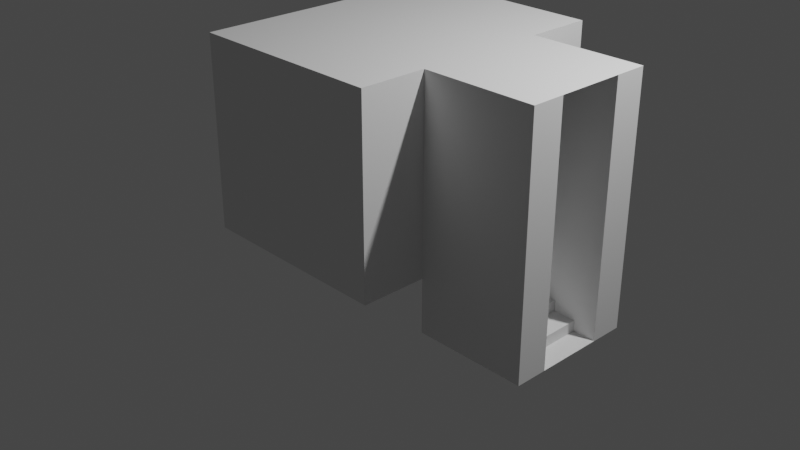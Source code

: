 # Source: Floor3_Grey_Box_Complete_Fixed_Hall_step12_.blend  (saved by Blender 2.81.16; exported with 4.5.12 LTS)
import bpy
from mathutils import Matrix  # noqa: F401  (used for matrix-valued properties, if any)

bpy.ops.wm.read_factory_settings(use_empty=True)
scene = bpy.context.scene
scene.name = 'Scene'

# ---- collections
col_collection = bpy.data.collections.new('Collection'); scene.collection.children.link(col_collection)

# ---- world
world_world = bpy.data.worlds.new('World'); scene.world = world_world
world_world.use_nodes = True; world_world.node_tree.nodes.clear()
_N = world_world.node_tree.nodes; _L = world_world.node_tree.links
n0 = _N.new('ShaderNodeOutputWorld'); n0.name = 'World Output'; n0.location = (300, 300)
n1 = _N.new('ShaderNodeBackground'); n1.name = 'Background'; n1.location = (10, 300)
n1.inputs[0].default_value = (0.05088, 0.05088, 0.05088, 1.0)
_L.new(n1.outputs[0], n0.inputs[0])
n0.is_active_output = True
world_world.color = (0.05088, 0.05088, 0.05088)
world_world.use_sun_shadow = False
world_world.sun_shadow_jitter_overblur = 0.0

# ---- cameras
cam_camera = bpy.data.cameras.new('Camera')
cam_camera.clip_end = 100.0
cam_camera.ortho_scale = 7.314

# ---- lights
light_light = bpy.data.lights.new('Light', 'POINT')
light_light.transmission_factor = 0.0
light_light.energy = 1000.0
light_light.shadow_soft_size = 0.1
light_light.shadow_maximum_resolution = 0.006
light_light.use_absolute_resolution = True

# ---- meshes
me_cube_001 = bpy.data.meshes.new('Cube.001')
me_cube_001.from_pydata([(-0.4742, -0.25, -0.16), (-0.4742, -0.25, 0.16), (-0.4742, 0.25, -0.16), (-0.4742, 0.25, 0.16), (0.2258, -0.25, -0.16), (0.2258, -0.25, 0.16), (0.2258, 0.25, -0.16), (0.2258, 0.25, 0.16), (-0.4742, -0.25, 0.08), (-0.4742, 0.25, 0.08), (0.2258, 0.25, 0.08), (0.2258, -0.25, 0.08), (-0.1448, 0.25, -0.16), (-0.1448, 0.25, 0.16), (-0.1448, -0.25, -0.16), (-0.1448, -0.25, 0.16), (-0.1448, -0.25, 0.08), (-0.1448, 0.25, 0.08), (-0.115, 0.25, 0.16), (-0.115, -0.25, -0.16), (-0.115, 0.25, 0.08), (-0.115, 0.25, -0.16), (-0.115, -0.25, 0.16), (-0.115, -0.25, 0.08), (-0.4742, -0.144, -0.16), (-0.4742, -0.144, 0.16), (0.2258, -0.144, -0.16), (0.2258, -0.144, 0.16), (0.2258, -0.144, 0.08), (-0.4742, -0.144, 0.08), (-0.1448, -0.144, 0.16), (-0.1448, -0.144, -0.16), (-0.115, -0.144, 0.16), (-0.115, -0.144, -0.16), (-0.4742, 0.25, -0.01164), (0.2258, 0.25, -0.01164), (0.2258, -0.25, -0.01164), (-0.4742, -0.25, -0.01164), (-0.1448, 0.25, -0.01164), (-0.1299, -0.25, -0.01164), (-0.115, 0.25, -0.01164), (-0.4742, -0.144, -0.01164), (0.2258, -0.144, -0.01164), (-0.1389, -0.25, 0.03418), (-0.1209, -0.25, 0.03418), (-0.1448, -0.25, 0.01127), (-0.115, -0.25, 0.01127), (-0.1448, -0.25, 0.05709), (-0.115, -0.25, 0.05709), (-0.1418, -0.25, 0.04564), (-0.118, -0.25, 0.04564), (-0.1395, -0.25, 0.02273), (-0.1203, -0.25, 0.02273), (-0.115, -0.25, 0.16), (-0.1448, -0.25, 0.16), (-0.1448, -0.25, 0.08), (-0.1448, -0.144, 0.16), (-0.115, -0.25, 0.08), (-0.115, -0.144, 0.16), (-0.115, -0.25, 0.01127), (-0.1299, -0.25, -0.01164), (-0.1418, -0.25, 0.04564), (-0.1389, -0.25, 0.03418), (-0.118, -0.25, 0.04564), (-0.1209, -0.25, 0.03418), (-0.1395, -0.25, 0.02273), (-0.1448, -0.25, 0.01127), (-0.1203, -0.25, 0.02273), (-0.1448, -0.25, 0.05709), (-0.115, -0.25, 0.05709), (-0.1448, -0.2519, 0.1615), (-0.115, -0.2519, 0.1615), (-0.115, -0.144, 0.1615), (-0.1448, -0.144, 0.1615), (-0.1448, -0.25, 0.1615), (-0.115, -0.25, 0.1615), (-0.115, -0.2519, 0.16), (-0.1448, -0.2519, 0.16), (-0.1373, -0.2519, 0.08), (-0.1448, -0.2519, 0.08), (-0.115, -0.2519, 0.08), (-0.115, -0.2519, 0.01127), (-0.1299, -0.2519, -0.01164), (-0.1225, -0.2519, 0.08), (-0.1299, -0.2519, 0.08), (-0.1418, -0.2519, 0.04564), (-0.1389, -0.2519, 0.03418), (-0.118, -0.2519, 0.04564), (-0.1209, -0.2519, 0.03418), (-0.1366, -0.2519, 0.03418), (-0.1395, -0.2519, 0.02273), (-0.1448, -0.2519, 0.01127), (-0.1203, -0.2519, 0.02273), (-0.1448, -0.2519, 0.05709), (-0.115, -0.2519, 0.05709), (-0.1232, -0.2519, 0.03418), (-0.1254, -0.2519, 0.03418), (-0.1299, -0.2519, 0.05709), (-0.1225, -0.2519, 0.05709), (-0.1188, -0.2519, 0.05709), (-0.1239, -0.2519, 0.04564), (-0.1225, -0.2519, 0.01127), (-0.1299, -0.2519, 0.01127), (-0.1188, -0.2519, 0.01127), (-0.1239, -0.2519, 0.02273), (-0.1411, -0.2519, 0.01127), (-0.1373, -0.2519, 0.01127), (-0.1359, -0.2519, 0.02273), (-0.1411, -0.2519, 0.05709), (-0.1373, -0.2519, 0.05709), (-0.1359, -0.2519, 0.04564), (-0.1344, -0.2519, 0.03418), (-0.1388, -0.2519, 0.04564), (-0.1227, -0.2519, 0.02273), (-0.121, -0.2519, 0.04564), (-0.1371, -0.2519, 0.02273), (-0.1448, -0.2519, 0.09292), (-0.115, -0.2519, 0.09268), (-0.1373, -0.2528, 0.08), (-0.1448, -0.2528, 0.08), (-0.1448, -0.2528, 0.09292), (-0.115, -0.2528, 0.09268), (-0.115, -0.2528, 0.08), (-0.1225, -0.2528, 0.08), (-0.1299, -0.2528, 0.08)], [], [(29, 25, 3, 9), (20, 18, 7, 10), (28, 27, 5, 11), (16, 15, 1, 8), (33, 26, 4, 19), (12, 38, 40, 21), (42, 28, 11, 36), (40, 20, 10, 35), (41, 29, 9, 34), (34, 9, 17, 38), (24, 31, 14, 0), (9, 3, 13, 17), (11, 5, 22, 23), (32, 22, 5, 27, 7, 18, 13, 3, 25, 1, 15, 30), (38, 17, 20, 40), (31, 33, 19, 14), (17, 13, 18, 20), (12, 21, 33, 31), (2, 12, 31, 24), (0, 37, 41, 24), (37, 8, 29, 41), (35, 10, 28, 42), (21, 6, 26, 33), (10, 7, 27, 28), (8, 1, 25, 29), (6, 35, 42, 26), (2, 34, 38, 12), (24, 41, 34, 2), (21, 40, 35, 6), (26, 42, 36, 4), (39, 45, 51, 43, 49, 47, 16, 8, 37, 0, 14, 19, 4, 36, 11, 23, 48, 50, 44, 52, 46), (32, 30, 56, 58), (44, 50, 63, 64), (48, 23, 57, 69), (49, 43, 62, 61), (22, 32, 58, 53), (16, 47, 68, 55), (52, 44, 64, 67), (23, 22, 53, 57), (15, 16, 55, 54), (43, 51, 65, 62), (46, 52, 67, 59), (51, 45, 66, 65), (30, 15, 54, 56), (50, 48, 69, 63), (45, 39, 60, 66), (39, 46, 59, 60), (47, 49, 61, 68), (74, 70, 71, 75, 72, 73), (53, 58, 72, 75), (56, 54, 74, 73), (58, 56, 73, 72), (53, 75, 71, 76, 117, 80, 57), (60, 59, 81, 82), (59, 67, 92, 81), (65, 66, 91, 90), (63, 69, 94, 87), (66, 60, 82, 91), (68, 61, 85, 93), (77, 70, 74, 54, 55, 79, 116), (76, 71, 70, 77, 116, 117), (64, 63, 87, 88), (69, 57, 80, 94), (61, 62, 86, 85), (55, 68, 93, 79), (67, 64, 88, 92), (62, 65, 90, 86), (109, 78, 79, 93, 108), (115, 89, 86, 90), (98, 83, 84, 97), (114, 99, 98, 100), (94, 80, 83, 98, 99), (113, 95, 96, 104), (101, 104, 96, 100, 98, 97, 109, 110, 111, 107, 106, 102), (112, 108, 93, 85), (97, 84, 78, 109), (89, 112, 85, 86), (111, 110, 112, 89), (110, 109, 108, 112), (103, 113, 104, 101), (81, 92, 113, 103), (92, 88, 95, 113), (95, 114, 100, 96), (88, 87, 114, 95), (87, 94, 99, 114), (105, 115, 90, 91), (106, 107, 115, 105), (107, 111, 89, 115), (101, 102, 106, 105, 91, 82, 81, 103), (116, 79, 119, 120), (121, 120, 119, 118, 124, 123, 122), (117, 116, 120, 121), (78, 84, 124, 118), (84, 83, 123, 124), (80, 117, 121, 122), (83, 80, 122, 123), (79, 78, 118, 119)])
_uv = me_cube_001.uv_layers.new(name='UVMap')
_uv.uv.foreach_set('vector', [0.5, 0.05301, 0.625, 0.05301, 0.625, 0.25, 0.5, 0.25, 0.5, 0.3783, 0.625, 0.3783, 0.625, 0.5, 0.5, 0.5, 0.5, 0.697, 0.625, 0.697, 0.625, 0.75, 0.5, 0.75, 0.5, 0.8823, 0.625, 0.8823, 0.625, 1.0, 0.5, 1.0, 0.2533, 0.697, 0.375, 0.697, 0.375, 0.75, 0.2533, 0.75, 0.375, 0.3677, 0.4523, 0.3677, 0.4523, 0.3783, 0.375, 0.3783, 0.4523, 0.697, 0.5, 0.697, 0.5, 0.75, 0.4523, 0.75, 0.4523, 0.3783, 0.5, 0.3783, 0.5, 0.5, 0.4523, 0.5, 0.4523, 0.05301, 0.5, 0.05301, 0.5, 0.25, 0.4523, 0.25, 0.4523, 0.25, 0.5, 0.25, 0.5, 0.3677, 0.4523, 0.3677, 0.125, 0.697, 0.2427, 0.697, 0.2427, 0.75, 0.125, 0.75, 0.5, 0.25, 0.625, 0.25, 0.625, 0.3677, 0.5, 0.3677, 0.5, 0.75, 0.625, 0.75, 0.625, 0.8717, 0.5, 0.8717, 0.7467, 0.697, 0.7467, 0.75, 0.625, 0.75, 0.625, 0.697, 0.625, 0.5, 0.7467, 0.5, 0.7573, 0.5, 0.875, 0.5, 0.875, 0.697, 0.875, 0.75, 0.7573, 0.75, 0.7573, 0.697, 0.4523, 0.3677, 0.5, 0.3677, 0.5, 0.3783, 0.4523, 0.3783, 0.2427, 0.697, 0.2533, 0.697, 0.2533, 0.75, 0.2427, 0.75, 0.5, 0.3677, 0.625, 0.3677, 0.625, 0.3783, 0.5, 0.3783, 0.2427, 0.5, 0.2533, 0.5, 0.2533, 0.697, 0.2427, 0.697, 0.125, 0.5, 0.2427, 0.5, 0.2427, 0.697, 0.125, 0.697, 0.375, 0.0, 0.4523, 0.0, 0.4523, 0.05301, 0.375, 0.05301, 0.4523, 0.0, 0.5, 0.0, 0.5, 0.05301, 0.4523, 0.05301, 0.4523, 0.5, 0.5, 0.5, 0.5, 0.697, 0.4523, 0.697, 0.2533, 0.5, 0.375, 0.5, 0.375, 0.697, 0.2533, 0.697, 0.5, 0.5, 0.625, 0.5, 0.625, 0.697, 0.5, 0.697, 0.5, 0.0, 0.625, 0.0, 0.625, 0.05301, 0.5, 0.05301, 0.375, 0.5, 0.4523, 0.5, 0.4523, 0.697, 0.375, 0.697, 0.375, 0.25, 0.4523, 0.25, 0.4523, 0.3677, 0.375, 0.3677, 0.375, 0.05301, 0.4523, 0.05301, 0.4523, 0.25, 0.375, 0.25, 0.375, 0.3783, 0.4523, 0.3783, 0.4523, 0.5, 0.375, 0.5, 0.375, 0.697, 0.4523, 0.697, 0.4523, 0.75, 0.375, 0.75, 0.4523, 0.8823, 0.4642, 0.8823, 0.4702, 0.8823, 0.4761, 0.8823, 0.4821, 0.8823, 0.4881, 0.8823, 0.5, 0.8823, 0.5, 1.0, 0.4523, 1.0, 0.375, 1.0, 0.375, 0.8823, 0.375, 0.8717, 0.375, 0.75, 0.4523, 0.75, 0.5, 0.75, 0.5, 0.8717, 0.4881, 0.8717, 0.4821, 0.8717, 0.4761, 0.8717, 0.4702, 0.8717, 0.4642, 0.8717, 0.7467, 0.697, 0.7573, 0.697, 0.7573, 0.697, 0.7467, 0.697, 0.4761, 0.8717, 0.4821, 0.8717, 0.4821, 0.8717, 0.4761, 0.8717, 0.4881, 0.8717, 0.5, 0.8717, 0.5, 0.8717, 0.4881, 0.8717, 0.4821, 0.8823, 0.4761, 0.8823, 0.4761, 0.8823, 0.4821, 0.8823, 0.7467, 0.75, 0.7467, 0.697, 0.7467, 0.697, 0.7467, 0.75, 0.5, 0.8823, 0.4881, 0.8823, 0.4881, 0.8823, 0.5, 0.8823, 0.4702, 0.8717, 0.4761, 0.8717, 0.4761, 0.8717, 0.4702, 0.8717, 0.5, 0.8717, 0.625, 0.8717, 0.625, 0.8717, 0.5, 0.8717, 0.625, 0.8823, 0.5, 0.8823, 0.5, 0.8823, 0.625, 0.8823, 0.4761, 0.8823, 0.4702, 0.8823, 0.4702, 0.8823, 0.4761, 0.8823, 0.4642, 0.8717, 0.4702, 0.8717, 0.4702, 0.8717, 0.4642, 0.8717, 0.4702, 0.8823, 0.4642, 0.8823, 0.4642, 0.8823, 0.4702, 0.8823, 0.7573, 0.697, 0.7573, 0.75, 0.7573, 0.75, 0.7573, 0.697, 0.4821, 0.8717, 0.4881, 0.8717, 0.4881, 0.8717, 0.4821, 0.8717, 0.4642, 0.8823, 0.4523, 0.8823, 0.4523, 0.8823, 0.4642, 0.8823, 0.4523, 0.8823, 0.4642, 0.8717, 0.4642, 0.8717, 0.4523, 0.8823, 0.4881, 0.8823, 0.4821, 0.8823, 0.4821, 0.8823, 0.4881, 0.8823, 0.7573, 0.75, 0.7573, 0.75, 0.7467, 0.75, 0.7467, 0.75, 0.7467, 0.697, 0.7573, 0.697, 0.7467, 0.75, 0.7467, 0.697, 0.7467, 0.697, 0.7467, 0.75, 0.7573, 0.697, 0.7573, 0.75, 0.7573, 0.75, 0.7573, 0.697, 0.7467, 0.697, 0.7573, 0.697, 0.7573, 0.697, 0.7467, 0.697, 0.625, 0.8717, 0.625, 0.8717, 0.625, 0.8717, 0.625, 0.8717, 0.5031, 0.8717, 0.5, 0.8717, 0.5, 0.8717, 0.4523, 0.8823, 0.4642, 0.8717, 0.4642, 0.8717, 0.4523, 0.8823, 0.4642, 0.8717, 0.4702, 0.8717, 0.4702, 0.8717, 0.4642, 0.8717, 0.4702, 0.8823, 0.4642, 0.8823, 0.4642, 0.8823, 0.4702, 0.8823, 0.4821, 0.8717, 0.4881, 0.8717, 0.4881, 0.8717, 0.4821, 0.8717, 0.4642, 0.8823, 0.4523, 0.8823, 0.4523, 0.8823, 0.4642, 0.8823, 0.4881, 0.8823, 0.4821, 0.8823, 0.4821, 0.8823, 0.4881, 0.8823, 0.625, 0.8823, 0.625, 0.8823, 0.625, 0.8823, 0.625, 0.8823, 0.5, 0.8823, 0.5, 0.8823, 0.5035, 0.8823, 0.625, 0.8717, 0.625, 0.8717, 0.625, 0.8823, 0.625, 0.8823, 0.5035, 0.8823, 0.5031, 0.8717, 0.4761, 0.8717, 0.4821, 0.8717, 0.4821, 0.8717, 0.4761, 0.8717, 0.4881, 0.8717, 0.5, 0.8717, 0.5, 0.8717, 0.4881, 0.8717, 0.4821, 0.8823, 0.4761, 0.8823, 0.4761, 0.8823, 0.4821, 0.8823, 0.5, 0.8823, 0.4881, 0.8823, 0.4881, 0.8823, 0.5, 0.8823, 0.4702, 0.8717, 0.4761, 0.8717, 0.4761, 0.8717, 0.4702, 0.8717, 0.4761, 0.8823, 0.4702, 0.8823, 0.4702, 0.8823, 0.4761, 0.8823, 0.4881, 0.8797, 0.5, 0.8797, 0.5, 0.8823, 0.4881, 0.8823, 0.4881, 0.881, 0.4702, 0.881, 0.4761, 0.881, 0.4761, 0.8823, 0.4702, 0.8823, 0.4881, 0.8744, 0.5, 0.8744, 0.5, 0.877, 0.4881, 0.877, 0.4821, 0.8731, 0.4881, 0.8731, 0.4881, 0.8744, 0.4821, 0.8744, 0.4881, 0.8717, 0.5, 0.8717, 0.5, 0.8744, 0.4881, 0.8744, 0.4881, 0.8731, 0.4702, 0.8731, 0.4761, 0.8731, 0.4761, 0.8744, 0.4702, 0.8744, 0.4642, 0.8744, 0.4702, 0.8744, 0.4761, 0.8744, 0.4821, 0.8744, 0.4881, 0.8744, 0.4881, 0.877, 0.4881, 0.8797, 0.4821, 0.8797, 0.4761, 0.8797, 0.4702, 0.8797, 0.4642, 0.8797, 0.4642, 0.877, 0.4821, 0.881, 0.4881, 0.881, 0.4881, 0.8823, 0.4821, 0.8823, 0.4881, 0.877, 0.5, 0.877, 0.5, 0.8797, 0.4881, 0.8797, 0.4761, 0.881, 0.4821, 0.881, 0.4821, 0.8823, 0.4761, 0.8823, 0.4761, 0.8797, 0.4821, 0.8797, 0.4821, 0.881, 0.4761, 0.881, 0.4821, 0.8797, 0.4881, 0.8797, 0.4881, 0.881, 0.4821, 0.881, 0.4642, 0.8731, 0.4702, 0.8731, 0.4702, 0.8744, 0.4642, 0.8744, 0.4642, 0.8717, 0.4702, 0.8717, 0.4702, 0.8731, 0.4642, 0.8731, 0.4702, 0.8717, 0.4761, 0.8717, 0.4761, 0.8731, 0.4702, 0.8731, 0.4761, 0.8731, 0.4821, 0.8731, 0.4821, 0.8744, 0.4761, 0.8744, 0.4761, 0.8717, 0.4821, 0.8717, 0.4821, 0.8731, 0.4761, 0.8731, 0.4821, 0.8717, 0.4881, 0.8717, 0.4881, 0.8731, 0.4821, 0.8731, 0.4642, 0.881, 0.4702, 0.881, 0.4702, 0.8823, 0.4642, 0.8823, 0.4642, 0.8797, 0.4702, 0.8797, 0.4702, 0.881, 0.4642, 0.881, 0.4702, 0.8797, 0.4761, 0.8797, 0.4761, 0.881, 0.4702, 0.881, 0.4642, 0.8744, 0.4642, 0.877, 0.4642, 0.8797, 0.4642, 0.881, 0.4642, 0.8823, 0.4523, 0.8717, 0.4642, 0.8717, 0.4642, 0.8731, 0.5035, 0.8823, 0.5, 0.8823, 0.5, 0.8823, 0.5035, 0.8823, 0.5031, 0.8717, 0.5035, 0.8823, 0.5, 0.8823, 0.5, 0.8797, 0.5, 0.877, 0.5, 0.8744, 0.5, 0.8717, 0.5031, 0.8717, 0.5035, 0.8823, 0.5035, 0.8823, 0.5031, 0.8717, 0.5, 0.8797, 0.5, 0.877, 0.5, 0.877, 0.5, 0.8797, 0.5, 0.877, 0.5, 0.8744, 0.5, 0.8744, 0.5, 0.877, 0.5, 0.8717, 0.5031, 0.8717, 0.5031, 0.8717, 0.5, 0.8717, 0.5, 0.8744, 0.5, 0.8717, 0.5, 0.8717, 0.5, 0.8744, 0.5, 0.8823, 0.5, 0.8797, 0.5, 0.8797, 0.5, 0.8823])
me_cube_001.use_remesh_fix_poles = True
me_cube_001.use_remesh_preserve_attributes = False
me_cube_001.use_mirror_vertex_groups = False
me_cube_001.update()
me_cube_002 = bpy.data.meshes.new('Cube.002')
me_cube_002.from_pydata([(-0.4742, -0.25, -0.16), (-0.4742, -0.25, 0.16), (-0.4742, 0.25, -0.16), (-0.4742, 0.25, 0.16), (0.2258, -0.25, -0.16), (0.2258, -0.25, 0.16), (0.2258, 0.25, -0.16), (0.2258, 0.25, 0.16)], [], [(0, 1, 3, 2), (2, 3, 7, 6), (6, 7, 5, 4), (4, 5, 1, 0), (2, 6, 4, 0), (7, 3, 1, 5)])
_uv = me_cube_002.uv_layers.new(name='UVMap')
_uv.uv.foreach_set('vector', [0.375, 0.0, 0.625, 0.0, 0.625, 0.25, 0.375, 0.25, 0.375, 0.25, 0.625, 0.25, 0.625, 0.5, 0.375, 0.5, 0.375, 0.5, 0.625, 0.5, 0.625, 0.75, 0.375, 0.75, 0.375, 0.75, 0.625, 0.75, 0.625, 1.0, 0.375, 1.0, 0.125, 0.5, 0.375, 0.5, 0.375, 0.75, 0.125, 0.75, 0.625, 0.5, 0.875, 0.5, 0.875, 0.75, 0.625, 0.75])
me_cube_002.use_remesh_fix_poles = True
me_cube_002.use_remesh_preserve_attributes = False
me_cube_002.use_mirror_vertex_groups = False
me_cube_002.update()
me_plane_001 = bpy.data.meshes.new('Plane.001')
me_plane_001.from_pydata([(4.371e-08, -1.4, 1.0), (-4.371e-08, -1.4, -1.0), (4.371e-08, 1.4, 1.0), (-4.371e-08, 1.4, -1.0), (4.371e-08, 0.0, 1.0), (0.0, -1.4, 0.0), (-4.371e-08, 0.0, -1.0), (0.0, 1.4, 0.0), (4.371e-08, -0.28, 1.0), (-2.186e-08, -1.4, -0.5), (-4.371e-08, 0.28, -1.0), (2.186e-08, 1.4, 0.5), (4.371e-08, 0.28, 1.0), (2.186e-08, -1.4, 0.5), (-4.371e-08, -0.28, -1.0), (-2.186e-08, 1.4, -0.5), (0.0, 0.28, 0.0), (0.0, -0.28, 0.0), (2.186e-08, 0.0, 0.5), (-2.186e-08, 0.0, -0.5), (-2.186e-08, -0.28, -0.5), (2.186e-08, -0.28, 0.5), (2.186e-08, 0.28, 0.5), (-2.186e-08, 0.28, -0.5), (0.08, -0.28, -4.49e-09), (0.08, 0.0, -4.49e-09), (0.08, 0.0, -0.5), (0.08, 0.28, -4.49e-09), (0.08, 0.0, 0.5), (0.08, -0.28, -0.5), (0.08, -0.28, 0.5), (0.08, 0.28, 0.5), (0.08, 0.28, -0.5)], [], [(22, 18, 28, 31), (5, 9, 20, 17, 21, 13), (19, 23, 32, 26), (20, 19, 26, 29), (18, 21, 30, 28), (30, 24, 25, 28), (21, 18, 22, 11, 2, 12, 4, 8, 0, 13), (17, 20, 29, 24), (16, 22, 31, 27), (24, 29, 26, 25), (22, 16, 23, 15, 7, 11), (25, 26, 32, 27), (23, 16, 27, 32), (28, 25, 27, 31), (21, 17, 24, 30), (10, 3, 15, 23, 19, 20, 9, 1, 14, 6)])
_uv = me_plane_001.uv_layers.new(name='UVMap')
_uv.uv.foreach_set('vector', [0.25, 0.75, 0.25, 0.5, 0.25, 0.5, 0.25, 0.75, 0.5, 0.0, 0.75, 0.0, 0.75, 0.25, 0.5, 0.25, 0.25, 0.25, 0.25, 0.0, 0.75, 0.5, 0.75, 0.75, 0.75, 0.75, 0.75, 0.5, 0.75, 0.25, 0.75, 0.5, 0.75, 0.5, 0.75, 0.25, 0.25, 0.5, 0.25, 0.25, 0.25, 0.25, 0.25, 0.5, 0.25, 0.25, 0.5, 0.25, 0.5, 0.5, 0.25, 0.5, 0.25, 0.25, 0.25, 0.5, 0.25, 0.75, 0.25, 1.0, 0.0, 1.0, 0.0, 0.75, 0.0, 0.5, 0.0, 0.25, 0.0, 0.0, 0.25, 0.0, 0.5, 0.25, 0.75, 0.25, 0.75, 0.25, 0.5, 0.25, 0.5, 0.75, 0.25, 0.75, 0.25, 0.75, 0.5, 0.75, 0.5, 0.25, 0.75, 0.25, 0.75, 0.5, 0.5, 0.5, 0.25, 0.75, 0.5, 0.75, 0.75, 0.75, 0.75, 1.0, 0.5, 1.0, 0.25, 1.0, 0.5, 0.5, 0.75, 0.5, 0.75, 0.75, 0.5, 0.75, 0.75, 0.75, 0.5, 0.75, 0.5, 0.75, 0.75, 0.75, 0.25, 0.5, 0.5, 0.5, 0.5, 0.75, 0.25, 0.75, 0.25, 0.25, 0.5, 0.25, 0.5, 0.25, 0.25, 0.25, 1.0, 0.75, 1.0, 1.0, 0.75, 1.0, 0.75, 0.75, 0.75, 0.5, 0.75, 0.25, 0.75, 0.0, 1.0, 0.0, 1.0, 0.25, 1.0, 0.5])
me_plane_001.use_remesh_fix_poles = True
me_plane_001.use_remesh_preserve_attributes = False
me_plane_001.use_mirror_vertex_groups = False
me_plane_001.update()
me_plane_002 = bpy.data.meshes.new('Plane.002')
me_plane_002.from_pydata([(4.371e-08, -1.4, 1.0), (-4.371e-08, -1.4, -1.0), (4.371e-08, 1.4, 1.0), (-4.371e-08, 1.4, -1.0), (4.371e-08, 0.0, 1.0), (0.0, -1.4, 0.0), (0.0, 1.4, 0.0), (4.371e-08, -0.35, 1.0), (-2.186e-08, -1.4, -0.5), (-4.371e-08, 0.35, -1.0), (2.186e-08, 1.4, 0.5), (4.371e-08, 0.35, 1.0), (2.186e-08, -1.4, 0.5), (-4.371e-08, -0.35, -1.0), (-2.186e-08, 1.4, -0.5), (0.0, 0.35, 0.0), (0.0, -0.35, 0.0), (2.186e-08, 0.0, 0.5817), (-2.186e-08, -0.35, -0.5), (2.186e-08, -0.35, 0.473), (2.186e-08, 0.35, 0.473), (-2.186e-08, 0.35, -0.5), (-1.093e-08, -0.35, -0.25), (-3.278e-08, -0.35, -0.75), (2.186e-08, -0.175, 0.5537), (1.093e-08, -0.35, 0.25), (2.186e-08, 0.175, 0.5537), (1.093e-08, 0.35, 0.25), (-1.093e-08, 0.35, -0.25), (-3.278e-08, 0.35, -0.75)], [], [(21, 29, 9, 3, 14), (20, 27, 15, 6, 10), (5, 8, 18, 22, 16), (8, 1, 13, 23, 18), (7, 19, 24, 17, 4), (0, 12, 19, 7), (12, 5, 16, 25, 19), (11, 20, 10, 2), (4, 17, 26, 20, 11), (15, 28, 21, 14, 6)])
_uv = me_plane_002.uv_layers.new(name='UVMap')
_uv.uv.foreach_set('vector', [0.75, 0.75, 0.875, 0.75, 1.0, 0.75, 1.0, 1.0, 0.75, 1.0, 0.25, 0.75, 0.375, 0.75, 0.5, 0.75, 0.5, 1.0, 0.25, 1.0, 0.5, 0.0, 0.75, 0.0, 0.75, 0.25, 0.625, 0.25, 0.5, 0.25, 0.75, 0.0, 1.0, 0.0, 1.0, 0.25, 0.875, 0.25, 0.75, 0.25, 0.0, 0.25, 0.25, 0.25, 0.25, 0.375, 0.25, 0.5, 0.0, 0.5, 0.0, 0.0, 0.25, 0.0, 0.25, 0.25, 0.0, 0.25, 0.25, 0.0, 0.5, 0.0, 0.5, 0.25, 0.375, 0.25, 0.25, 0.25, 0.0, 0.75, 0.25, 0.75, 0.25, 1.0, 0.0, 1.0, 0.0, 0.5, 0.25, 0.5, 0.25, 0.625, 0.25, 0.75, 0.0, 0.75, 0.5, 0.75, 0.625, 0.75, 0.75, 0.75, 0.75, 1.0, 0.5, 1.0])
me_plane_002.use_remesh_fix_poles = True
me_plane_002.use_remesh_preserve_attributes = False
me_plane_002.use_mirror_vertex_groups = False
me_plane_002.update()
me_cube = bpy.data.meshes.new('Cube')
me_cube.from_pydata([(0.6, 0.356, 0.23), (0.6, -0.3538, 0.23), (0.36, 0.356, 0.115), (0.6, 0.356, 0.115), (0.6, -0.3538, 0.115), (0.36, -0.3538, 0.115), (0.12, 0.356, 0.0), (0.36, 0.356, 0.0), (0.12, -0.3538, 0.0), (0.36, -0.3538, 0.0), (-0.12, 0.356, -0.115), (0.12, 0.356, -0.115), (-0.12, -0.3538, -0.115), (0.12, -0.3538, -0.115), (-0.36, 0.356, -0.23), (-0.12, 0.356, -0.23), (-0.36, -0.3538, -0.23), (-0.12, -0.3538, -0.23), (-0.6, -0.3538, -0.345), (-0.6, 0.356, -0.345), (-0.36, 0.356, -0.345), (-0.36, -0.3538, -0.345)], [], [(1, 0, 3, 4), (3, 2, 5, 4), (7, 6, 8, 9), (11, 10, 12, 13), (15, 14, 16, 17), (20, 19, 18, 21), (5, 2, 7, 9), (8, 6, 11, 13), (12, 10, 15, 17), (16, 14, 20, 21)])
_uv = me_cube.uv_layers.new(name='UVMap')
_uv.uv.foreach_set('vector', [0.0, 0.0, 0.0, 0.0, 0.0, 0.0, 0.0, 0.0, 0.625, 0.5614, 0.6747, 0.5614, 0.6747, 0.6882, 0.625, 0.6882, 0.6747, 0.5614, 0.7243, 0.5614, 0.7243, 0.6882, 0.6747, 0.6882, 0.7243, 0.5614, 0.7996, 0.5614, 0.7996, 0.6882, 0.7243, 0.6882, 0.7996, 0.5614, 0.8373, 0.5614, 0.8373, 0.6882, 0.7996, 0.6882, 0.8373, 0.5614, 0.875, 0.5614, 0.875, 0.6882, 0.8373, 0.6882, 0.6747, 0.6882, 0.6747, 0.5614, 0.6747, 0.5614, 0.6747, 0.6882, 0.7243, 0.6882, 0.7243, 0.5614, 0.7243, 0.5614, 0.7243, 0.6882, 0.7996, 0.6882, 0.7996, 0.5614, 0.7996, 0.5614, 0.7996, 0.6882, 0.8373, 0.6882, 0.8373, 0.5614, 0.8373, 0.5614, 0.8373, 0.6882])
me_cube.use_remesh_fix_poles = True
me_cube.use_remesh_preserve_attributes = False
me_cube.use_mirror_vertex_groups = False
me_cube.update()
me_plane_003 = bpy.data.meshes.new('Plane.003')
me_plane_003.from_pydata([(-1.05, 4.59e-08, 1.0), (-1.05, 4.59e-08, -1.0), (1.05, -4.59e-08, 1.0), (1.05, -4.59e-08, -1.0)], [], [(0, 1, 3, 2)])
_uv = me_plane_003.uv_layers.new(name='UVMap')
_uv.uv.foreach_set('vector', [0.0, 0.0, 1.0, 0.0, 1.0, 1.0, 0.0, 1.0])
me_plane_003.use_remesh_fix_poles = True
me_plane_003.use_remesh_preserve_attributes = False
me_plane_003.use_mirror_vertex_groups = False
me_plane_003.update()
me_plane_004 = bpy.data.meshes.new('Plane.004')
me_plane_004.from_pydata([(-1.05, 4.59e-08, 1.0), (-1.05, 4.59e-08, -1.0), (1.05, -4.59e-08, 1.0), (1.05, -4.59e-08, -1.0)], [], [(0, 1, 3, 2)])
_uv = me_plane_004.uv_layers.new(name='UVMap')
_uv.uv.foreach_set('vector', [0.0, 0.0, 1.0, 0.0, 1.0, 1.0, 0.0, 1.0])
me_plane_004.use_remesh_fix_poles = True
me_plane_004.use_remesh_preserve_attributes = False
me_plane_004.use_mirror_vertex_groups = False
me_plane_004.update()
me_plane_005 = bpy.data.meshes.new('Plane.005')
me_plane_005.from_pydata([(-1.0, -1.0, 0.0), (1.0, -1.0, 0.0), (-1.0, 1.0, 0.0), (1.0, 1.0, 0.0)], [], [(0, 1, 3, 2)])
_uv = me_plane_005.uv_layers.new(name='UVMap')
_uv.uv.foreach_set('vector', [0.0, 0.0, 1.0, 0.0, 1.0, 1.0, 0.0, 1.0])
me_plane_005.use_remesh_fix_poles = True
me_plane_005.use_remesh_preserve_attributes = False
me_plane_005.use_mirror_vertex_groups = False
me_plane_005.update()
me_plane_006 = bpy.data.meshes.new('Plane.006')
me_plane_006.from_pydata([(-1.0, -1.0, 0.0), (1.0, -1.0, 0.0), (-1.0, 1.0, 0.0), (1.0, 1.0, 0.0)], [], [(0, 1, 3, 2)])
_uv = me_plane_006.uv_layers.new(name='UVMap')
_uv.uv.foreach_set('vector', [0.0, 0.0, 1.0, 0.0, 1.0, 1.0, 0.0, 1.0])
me_plane_006.use_remesh_fix_poles = True
me_plane_006.use_remesh_preserve_attributes = False
me_plane_006.use_mirror_vertex_groups = False
me_plane_006.update()
me_cube_003 = bpy.data.meshes.new('Cube.003')
me_cube_003.from_pydata([(-1.0, -1.0, -1.0), (-1.0, -1.0, 1.0), (-1.0, 1.0, -1.0), (-1.0, 1.0, 1.0), (1.0, -1.0, -1.0), (1.0, -1.0, 1.0), (1.0, 1.0, -1.0), (1.0, 1.0, 1.0)], [], [(0, 1, 3, 2), (2, 3, 7, 6), (6, 7, 5, 4), (4, 5, 1, 0), (2, 6, 4, 0)])
_uv = me_cube_003.uv_layers.new(name='UVMap')
_uv.uv.foreach_set('vector', [0.375, 0.0, 0.625, 0.0, 0.625, 0.25, 0.375, 0.25, 0.375, 0.25, 0.625, 0.25, 0.625, 0.5, 0.375, 0.5, 0.375, 0.5, 0.625, 0.5, 0.625, 0.75, 0.375, 0.75, 0.375, 0.75, 0.625, 0.75, 0.625, 1.0, 0.375, 1.0, 0.125, 0.5, 0.375, 0.5, 0.375, 0.75, 0.125, 0.75])
me_cube_003.use_remesh_fix_poles = True
me_cube_003.use_remesh_preserve_attributes = False
me_cube_003.use_mirror_vertex_groups = False
me_cube_003.update()
me_cube_004 = bpy.data.meshes.new('Cube.004')
me_cube_004.from_pydata([(-1.0, -1.0, -1.0), (-1.0, -1.0, 1.0), (-1.0, 1.0, -1.0), (-1.0, 1.0, 1.0), (1.0, -1.0, -1.0), (1.0, -1.0, 1.0), (1.0, 1.0, -1.0), (1.0, 1.0, 1.0)], [], [(0, 1, 3, 2), (2, 3, 7, 6), (6, 7, 5, 4), (4, 5, 1, 0), (2, 6, 4, 0)])
_uv = me_cube_004.uv_layers.new(name='UVMap')
_uv.uv.foreach_set('vector', [0.375, 0.0, 0.625, 0.0, 0.625, 0.25, 0.375, 0.25, 0.375, 0.25, 0.625, 0.25, 0.625, 0.5, 0.375, 0.5, 0.375, 0.5, 0.625, 0.5, 0.625, 0.75, 0.375, 0.75, 0.375, 0.75, 0.625, 0.75, 0.625, 1.0, 0.375, 1.0, 0.125, 0.5, 0.375, 0.5, 0.375, 0.75, 0.125, 0.75])
me_cube_004.use_remesh_fix_poles = True
me_cube_004.use_remesh_preserve_attributes = False
me_cube_004.use_mirror_vertex_groups = False
me_cube_004.update()
me_plane = bpy.data.meshes.new('Plane')
me_plane.from_pydata([(-1.05, -1.4, 0.0), (1.05, -1.4, 0.0), (-1.05, 1.4, 0.0), (1.05, 1.4, 0.0)], [], [(0, 1, 3, 2)])
_uv = me_plane.uv_layers.new(name='UVMap')
_uv.uv.foreach_set('vector', [0.0, 0.0, 1.0, 0.0, 1.0, 1.0, 0.0, 1.0])
me_plane.use_remesh_fix_poles = True
me_plane.use_remesh_preserve_attributes = False
me_plane.use_mirror_vertex_groups = False
me_plane.update()

# ---- objects
ob_box_1 = bpy.data.objects.new('Box 1', me_cube_001)
ob_box_2_temp = bpy.data.objects.new('Box 2 Temp', me_cube_002)
ob_window_wall = bpy.data.objects.new('Window Wall', me_plane_001)
ob_wall_to_stairs = bpy.data.objects.new('Wall to stairs', me_plane_002)
ob_stairs = bpy.data.objects.new('Stairs', me_cube)
ob_wall_left_of_window = bpy.data.objects.new('Wall left of window', me_plane_003)
ob_wall_right_of_window = bpy.data.objects.new('Wall Right of window', me_plane_004)
ob_ceiling_for_room = bpy.data.objects.new('Ceiling For Room', me_plane_005)
ob_ceiling_for_stairs = bpy.data.objects.new('Ceiling For Stairs', me_plane_006)
ob_stair_hall_right = bpy.data.objects.new('Stair hall Right', me_cube_003)
ob_stair_hall_left = bpy.data.objects.new('Stair hall Left', me_cube_004)
ob_light = bpy.data.objects.new('Light', light_light)
ob_camera = bpy.data.objects.new('Camera', cam_camera)
ob_floor = bpy.data.objects.new('Floor', me_plane)

# ---- transforms, parenting, visibility, modifiers, constraints
ob_box_1.location = (0.24, 1.12, 0.16)
ob_box_1.lineart.crease_threshold = 0.0
ob_box_2_temp.location = (0.01, -1.12, 0.16)
ob_box_2_temp.lineart.crease_threshold = 0.0
ob_window_wall.location = (-1.05, 0.0, 1.0)
ob_window_wall.rotation_euler = (0.0, 0.0, 3.142)
ob_window_wall.lineart.crease_threshold = 0.0
ob_wall_to_stairs.location = (1.05, 0.0, 1.0)
ob_wall_to_stairs.rotation_euler = (0.0, 0.0, 3.142)
ob_wall_to_stairs.lineart.crease_threshold = 0.0
ob_stairs.location = (1.65, 0.0, -0.23)
ob_stairs.rotation_euler = (0.0, 0.0, 3.142)
ob_stairs.lineart.crease_threshold = 0.0
ob_wall_left_of_window.location = (0.0, -1.4, 1.0)
ob_wall_left_of_window.lineart.crease_threshold = 0.0
ob_wall_right_of_window.location = (0.0, 1.4, 1.0)
ob_wall_right_of_window.lineart.crease_threshold = 0.0
ob_ceiling_for_room.location = (0.0, 0.0, 2.0)
ob_ceiling_for_room.scale = (1.05, 1.4, 1.0)
ob_ceiling_for_room.lineart.crease_threshold = 0.0
ob_ceiling_for_stairs.location = (1.65, 0.0, 2.0)
ob_ceiling_for_stairs.scale = (0.6, 0.7, 1.0)
ob_ceiling_for_stairs.lineart.crease_threshold = 0.0
ob_stair_hall_right.location = (1.65, 0.525, 0.712)
ob_stair_hall_right.scale = (0.6, 0.1725, 1.288)
ob_stair_hall_right.lineart.crease_threshold = 0.0
ob_stair_hall_left.location = (1.65, -0.5276, 0.712)
ob_stair_hall_left.scale = (0.6, 0.1725, 1.288)
ob_stair_hall_left.lineart.crease_threshold = 0.0
ob_light.location = (4.076, 1.005, 5.904)
ob_light.rotation_euler = (0.6503, 0.05522, 1.866)
ob_light.lock_rotations_4d = False
ob_light.empty_display_type = 'ARROWS'
ob_light.color = (0.0, 0.0, 0.0, 0.0)
ob_light.lineart.crease_threshold = 0.0
ob_camera.location = (7.359, -6.926, 4.958)
ob_camera.rotation_euler = (1.109, 0.0, 0.8149)
ob_camera.lock_rotations_4d = False
ob_camera.empty_display_type = 'ARROWS'
ob_camera.color = (0.0, 0.0, 0.0, 0.0)
ob_camera.display_type = 'WIRE'
ob_camera.lineart.crease_threshold = 0.0
ob_floor.location = (0.0, 0.0, 0.0)
ob_floor.lineart.crease_threshold = 0.0

# ---- collection membership
scene.collection.objects.link(ob_box_1)
scene.collection.objects.link(ob_box_2_temp)
scene.collection.objects.link(ob_window_wall)
scene.collection.objects.link(ob_wall_to_stairs)
scene.collection.objects.link(ob_stairs)
scene.collection.objects.link(ob_wall_left_of_window)
scene.collection.objects.link(ob_wall_right_of_window)
scene.collection.objects.link(ob_ceiling_for_room)
scene.collection.objects.link(ob_ceiling_for_stairs)
scene.collection.objects.link(ob_stair_hall_right)
scene.collection.objects.link(ob_stair_hall_left)
col_collection.objects.link(ob_light)
col_collection.objects.link(ob_camera)
col_collection.objects.link(ob_floor)

# ---- scene / render settings (as saved in the file)
scene.camera = ob_camera
scene.frame_start = 1; scene.frame_end = 250; scene.frame_set(1)
scene.render.engine = 'BLENDER_EEVEE_NEXT'
scene.cycles.samples = 128
scene.cycles.sampling_pattern = 'TABULATED_SOBOL'
scene.cycles.use_adaptive_sampling = False
scene.cycles.use_light_tree = False
scene.view_settings.view_transform = 'Filmic'
bpy.context.view_layer.update()
